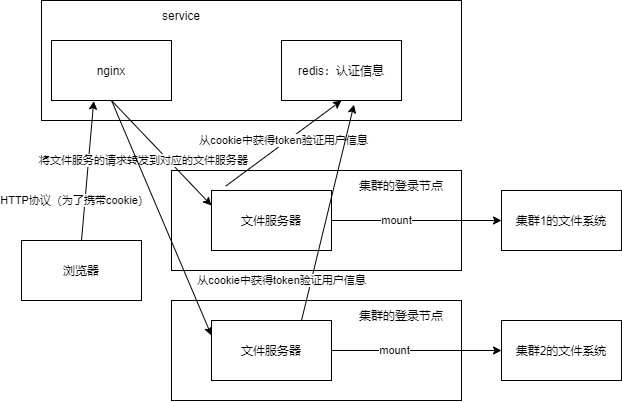

The diagram above was exported from draw.io. Its source (the exported page's mxGraphModel, read from the mxfile embedded in the PNG):
<mxGraphModel dx="1106" dy="758" grid="1" gridSize="10" guides="1" tooltips="1" connect="1" arrows="1" fold="1" page="1" pageScale="1" pageWidth="827" pageHeight="1169" math="0" shadow="0">
  <root>
    <mxCell id="0" />
    <mxCell id="1" parent="0" />
    <mxCell id="45" value="" style="rounded=0;whiteSpace=wrap;html=1;" vertex="1" parent="1">
      <mxGeometry x="220" y="410" width="290" height="100" as="geometry" />
    </mxCell>
    <mxCell id="37" value="" style="rounded=0;whiteSpace=wrap;html=1;" vertex="1" parent="1">
      <mxGeometry x="90" y="110" width="420" height="120" as="geometry" />
    </mxCell>
    <mxCell id="36" value="" style="rounded=0;whiteSpace=wrap;html=1;" vertex="1" parent="1">
      <mxGeometry x="220" y="280" width="290" height="100" as="geometry" />
    </mxCell>
    <mxCell id="2" style="edgeStyle=none;html=1;exitX=0.5;exitY=0;exitDx=0;exitDy=0;entryX=0.352;entryY=1.01;entryDx=0;entryDy=0;startArrow=none;startFill=0;entryPerimeter=0;" parent="1" source="6" target="40" edge="1">
      <mxGeometry relative="1" as="geometry" />
    </mxCell>
    <mxCell id="3" value="HTTP协议（为了携带cookie）" style="edgeLabel;html=1;align=center;verticalAlign=middle;resizable=0;points=[];" parent="2" vertex="1" connectable="0">
      <mxGeometry x="-0.2485" relative="1" as="geometry">
        <mxPoint x="-12" y="12" as="offset" />
      </mxGeometry>
    </mxCell>
    <mxCell id="6" value="浏览器" style="rounded=0;whiteSpace=wrap;html=1;" parent="1" vertex="1">
      <mxGeometry x="70" y="350" width="120" height="60" as="geometry" />
    </mxCell>
    <mxCell id="7" style="edgeStyle=none;html=1;exitX=0.118;exitY=-0.072;exitDx=0;exitDy=0;entryX=0.5;entryY=1;entryDx=0;entryDy=0;exitPerimeter=0;" parent="1" source="14" target="15" edge="1">
      <mxGeometry relative="1" as="geometry" />
    </mxCell>
    <mxCell id="8" value="从cookie中获得token验证用户信息" style="edgeLabel;html=1;align=center;verticalAlign=middle;resizable=0;points=[];" parent="7" vertex="1" connectable="0">
      <mxGeometry x="-0.2158" y="-3" relative="1" as="geometry">
        <mxPoint x="10" y="-15" as="offset" />
      </mxGeometry>
    </mxCell>
    <mxCell id="11" style="edgeStyle=none;html=1;exitX=1;exitY=0.5;exitDx=0;exitDy=0;entryX=0;entryY=0.5;entryDx=0;entryDy=0;" parent="1" source="26" target="17" edge="1">
      <mxGeometry relative="1" as="geometry" />
    </mxCell>
    <mxCell id="28" value="mount" style="edgeLabel;html=1;align=center;verticalAlign=middle;resizable=0;points=[];" parent="11" vertex="1" connectable="0">
      <mxGeometry x="-0.3986" y="-1" relative="1" as="geometry">
        <mxPoint x="12" y="-1" as="offset" />
      </mxGeometry>
    </mxCell>
    <mxCell id="29" style="edgeStyle=none;html=1;exitX=1;exitY=0.5;exitDx=0;exitDy=0;entryX=0;entryY=0.5;entryDx=0;entryDy=0;" parent="1" source="14" target="16" edge="1">
      <mxGeometry relative="1" as="geometry" />
    </mxCell>
    <mxCell id="30" value="mount" style="edgeLabel;html=1;align=center;verticalAlign=middle;resizable=0;points=[];" parent="29" vertex="1" connectable="0">
      <mxGeometry x="-0.3692" y="2" relative="1" as="geometry">
        <mxPoint x="11" y="2" as="offset" />
      </mxGeometry>
    </mxCell>
    <mxCell id="14" value="文件服务器" style="rounded=0;whiteSpace=wrap;html=1;" parent="1" vertex="1">
      <mxGeometry x="260" y="300" width="120" height="60" as="geometry" />
    </mxCell>
    <mxCell id="15" value="redis：认证信息" style="rounded=0;whiteSpace=wrap;html=1;" parent="1" vertex="1">
      <mxGeometry x="330" y="150" width="120" height="60" as="geometry" />
    </mxCell>
    <mxCell id="16" value="集群1的文件系统" style="rounded=0;whiteSpace=wrap;html=1;" parent="1" vertex="1">
      <mxGeometry x="550" y="300" width="120" height="60" as="geometry" />
    </mxCell>
    <mxCell id="17" value="集群2的文件系统" style="rounded=0;whiteSpace=wrap;html=1;" parent="1" vertex="1">
      <mxGeometry x="550" y="430" width="120" height="60" as="geometry" />
    </mxCell>
    <mxCell id="34" style="edgeStyle=none;html=1;exitX=0.75;exitY=0;exitDx=0;exitDy=0;entryX=0.604;entryY=1.07;entryDx=0;entryDy=0;entryPerimeter=0;" parent="1" source="26" target="15" edge="1">
      <mxGeometry relative="1" as="geometry" />
    </mxCell>
    <mxCell id="26" value="文件服务器" style="whiteSpace=wrap;html=1;" parent="1" vertex="1">
      <mxGeometry x="260" y="430" width="120" height="60" as="geometry" />
    </mxCell>
    <mxCell id="35" value="从cookie中获得token验证用户信息" style="edgeLabel;html=1;align=center;verticalAlign=middle;resizable=0;points=[];" parent="1" vertex="1" connectable="0">
      <mxGeometry x="329.9992440652357" y="389.99617185607434" as="geometry" />
    </mxCell>
    <mxCell id="38" value="集群的登录节点" style="text;html=1;strokeColor=none;fillColor=none;align=center;verticalAlign=middle;whiteSpace=wrap;rounded=0;" vertex="1" parent="1">
      <mxGeometry x="390" y="280" width="120" height="30" as="geometry" />
    </mxCell>
    <mxCell id="39" value="service" style="text;html=1;strokeColor=none;fillColor=none;align=center;verticalAlign=middle;whiteSpace=wrap;rounded=0;" vertex="1" parent="1">
      <mxGeometry x="170" y="110" width="120" height="30" as="geometry" />
    </mxCell>
    <mxCell id="42" style="edgeStyle=none;html=1;exitX=0.5;exitY=1;exitDx=0;exitDy=0;entryX=0;entryY=0.25;entryDx=0;entryDy=0;" edge="1" parent="1" source="40" target="14">
      <mxGeometry relative="1" as="geometry" />
    </mxCell>
    <mxCell id="43" value="将文件服务的请求转发到对应的文件服务器" style="edgeLabel;html=1;align=center;verticalAlign=middle;resizable=0;points=[];" vertex="1" connectable="0" parent="42">
      <mxGeometry x="-0.2224" y="-1" relative="1" as="geometry">
        <mxPoint x="-7" y="18" as="offset" />
      </mxGeometry>
    </mxCell>
    <mxCell id="44" style="edgeStyle=none;html=1;exitX=0.5;exitY=1;exitDx=0;exitDy=0;entryX=0;entryY=0.25;entryDx=0;entryDy=0;" edge="1" parent="1" source="40" target="26">
      <mxGeometry relative="1" as="geometry" />
    </mxCell>
    <mxCell id="40" value="nginx" style="rounded=0;whiteSpace=wrap;html=1;" vertex="1" parent="1">
      <mxGeometry x="100" y="150" width="120" height="60" as="geometry" />
    </mxCell>
    <mxCell id="46" value="集群的登录节点" style="text;html=1;strokeColor=none;fillColor=none;align=center;verticalAlign=middle;whiteSpace=wrap;rounded=0;" vertex="1" parent="1">
      <mxGeometry x="390" y="410" width="120" height="30" as="geometry" />
    </mxCell>
  </root>
</mxGraphModel>